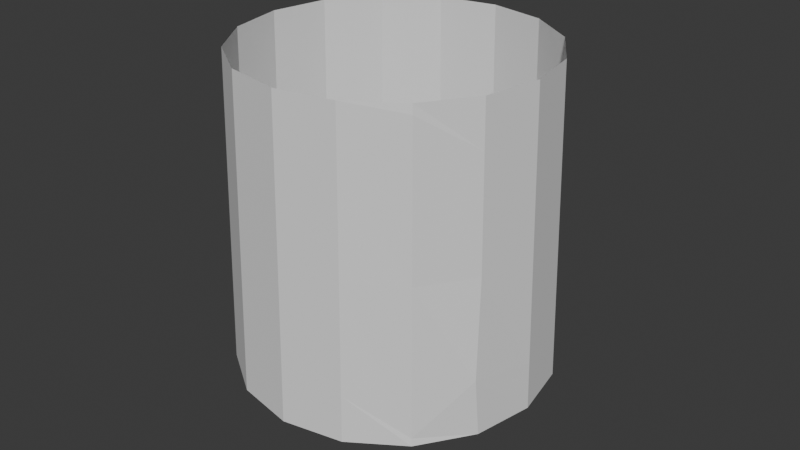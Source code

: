# Source: obj_treasureBox_esandiOnara_01111.blend  (saved by Blender 4.4.32; exported with 4.5.12 LTS)
import bpy
from mathutils import Matrix  # noqa: F401  (used for matrix-valued properties, if any)

bpy.ops.wm.read_factory_settings(use_empty=True)
scene = bpy.context.scene
scene.name = 'Scene'

# ---- collections
col_collection = bpy.data.collections.new('Collection'); scene.collection.children.link(col_collection)

# ---- world
world_world = bpy.data.worlds.new('World'); scene.world = world_world
world_world.use_nodes = True; world_world.node_tree.nodes.clear()
_N = world_world.node_tree.nodes; _L = world_world.node_tree.links
n0 = _N.new('ShaderNodeOutputWorld'); n0.name = 'World Output'; n0.location = (300, 300)
n1 = _N.new('ShaderNodeBackground'); n1.name = 'Background'; n1.location = (10, 300)
n1.inputs[0].default_value = (0.05088, 0.05088, 0.05088, 1.0)
_L.new(n1.outputs[0], n0.inputs[0])
n0.is_active_output = True
world_world.color = (0.05088, 0.05088, 0.05088)
world_world.sun_shadow_jitter_overblur = 0.0

# ---- meshes
me_circle = bpy.data.meshes.new('Circle')
me_circle.from_pydata([(0.0, 1.0, 0.0), (-0.3827, 0.9239, 0.0), (-0.7071, 0.7071, 0.0), (-0.9239, 0.3827, 0.0), (-1.0, 0.0, 0.0), (-0.9239, -0.3827, 0.0), (-0.7071, -0.7071, 0.0), (-0.3827, -0.9239, 0.0), (0.0, -1.0, 0.0), (0.3827, -0.9239, 0.0), (0.7071, -0.7071, 0.0), (0.9239, -0.3827, 0.0), (1.0, 0.0, 0.0), (0.9239, 0.3827, 0.0), (0.7071, 0.7071, 0.0), (0.3827, 0.9239, 0.0), (7.451e-10, 0.95, 2.0), (-0.3635, 0.8777, 2.0), (-0.6718, 0.6718, 2.0), (-0.8777, 0.3635, 2.0), (-0.95, -5.588e-10, 2.0), (-0.8777, -0.3635, 2.0), (-0.6718, -0.6718, 2.0), (-0.3635, -0.8777, 2.0), (7.451e-10, -0.95, 2.0), (0.3635, -0.8777, 2.0), (0.6718, -0.6718, 2.0), (0.8777, -0.3635, 2.0), (0.95, -5.588e-10, 2.0), (0.8777, 0.3635, 2.0), (0.6718, 0.6718, 2.0), (0.3635, 0.8777, 2.0), (0.975, -2.794e-10, 1.0), (0.9008, 0.3731, 1.0), (-0.9008, -0.3731, 1.0), (-0.6894, -0.6894, 1.0), (0.6894, 0.6894, 1.0), (-0.3731, -0.9008, 1.0), (0.3731, 0.9008, 1.0), (3.725e-10, -0.975, 1.0), (3.725e-10, 0.975, 1.0), (-0.3731, 0.9008, 1.0), (0.3731, -0.9008, 1.0), (-0.6894, 0.6894, 1.0), (0.6894, -0.6894, 1.0), (-0.9008, 0.3731, 1.0), (0.9008, -0.3731, 1.0), (-0.975, -2.794e-10, 1.0), (0.9573, -4.772e-10, 1.708), (-0.8844, -0.3663, 1.708), (6.363e-10, 0.9573, 1.708), (0.8844, 0.3663, 1.708), (-0.6769, -0.6769, 1.708), (0.6769, 0.6769, 1.708), (-0.3663, -0.8844, 1.708), (0.3663, 0.8844, 1.708), (6.363e-10, -0.9573, 1.708), (-0.3663, 0.8844, 1.708), (0.3663, -0.8844, 1.708), (-0.6769, 0.6769, 1.708), (0.6769, -0.6769, 1.943), (-0.8844, 0.3663, 1.708), (0.8844, -0.3663, 1.708), (-0.9573, -4.772e-10, 1.708), (0.9169, 0.3798, 0.3035), (-0.7017, -0.7017, 0.3035), (0.7017, 0.7017, 0.3035), (-0.3798, -0.9169, 0.3035), (0.3798, 0.9169, 0.3035), (1.131e-10, -0.9924, 0.3035), (-0.3798, 0.9169, 0.3035), (0.3798, -0.9169, 0.3035), (-0.7017, 0.7017, 0.3035), (0.7017, -0.7017, 0.04776), (-0.9169, 0.3798, 0.3035), (0.9169, -0.4148, 0.3724), (-0.9924, -8.48e-11, 0.3035), (0.9924, -8.48e-11, 0.3035), (-0.9169, -0.3798, 0.3035), (1.131e-10, 0.9924, 0.3035)], [], [(51, 48, 28, 29), (52, 49, 21, 22), (53, 51, 29, 30), (54, 52, 22, 23), (55, 53, 30, 31), (56, 54, 23, 24), (57, 50, 16, 17), (50, 55, 31, 16), (58, 56, 24, 25), (59, 57, 17, 18), (60, 58, 25, 26), (61, 59, 18, 19), (62, 60, 26, 27), (63, 61, 19, 20), (48, 62, 27, 28), (49, 63, 20, 21), (78, 76, 47, 34), (77, 75, 46, 32), (76, 74, 45, 47), (75, 73, 44, 46), (74, 72, 43, 45), (73, 71, 42, 44), (72, 70, 41, 43), (71, 69, 39, 42), (79, 68, 38, 40), (70, 79, 40, 41), (69, 67, 37, 39), (68, 66, 36, 38), (67, 65, 35, 37), (66, 64, 33, 36), (65, 78, 34, 35), (64, 77, 32, 33), (34, 47, 63, 49), (32, 46, 62, 48), (47, 45, 61, 63), (46, 44, 60, 62), (45, 43, 59, 61), (44, 42, 58, 60), (43, 41, 57, 59), (42, 39, 56, 58), (40, 38, 55, 50), (41, 40, 50, 57), (39, 37, 54, 56), (38, 36, 53, 55), (37, 35, 52, 54), (36, 33, 51, 53), (35, 34, 49, 52), (33, 32, 48, 51), (13, 12, 77, 64), (6, 5, 78, 65), (14, 13, 64, 66), (7, 6, 65, 67), (15, 14, 66, 68), (8, 7, 67, 69), (1, 0, 79, 70), (0, 15, 68, 79), (9, 8, 69, 71), (2, 1, 70, 72), (10, 9, 71, 73), (3, 2, 72, 74), (11, 10, 73, 75), (4, 3, 74, 76), (12, 11, 75, 77), (5, 4, 76, 78)])
_uv = me_circle.uv_layers.new(name='UVMap')
_uv.uv.foreach_set('vector', [0.0, 0.0, 0.0, 0.0, 0.0, 0.0, 0.0, 0.0, 0.0, 0.0, 0.0, 0.0, 0.0, 0.0, 0.0, 0.0, 0.0, 0.0, 0.0, 0.0, 0.0, 0.0, 0.0, 0.0, 0.0, 0.0, 0.0, 0.0, 0.0, 0.0, 0.0, 0.0, 0.0, 0.0, 0.0, 0.0, 0.0, 0.0, 0.0, 0.0, 0.0, 0.0, 0.0, 0.0, 0.0, 0.0, 0.0, 0.0, 0.0, 0.0, 0.0, 0.0, 0.0, 0.0, 0.0, 0.0, 0.0, 0.0, 0.0, 0.0, 0.0, 0.0, 0.0, 0.0, 0.0, 0.0, 0.0, 0.0, 0.0, 0.0, 0.0, 0.0, 0.0, 0.0, 0.0, 0.0, 0.0, 0.0, 0.0, 0.0, 0.0, 0.0, 0.0, 0.0, 0.0, 0.0, 0.0, 0.0, 0.0, 0.0, 0.0, 0.0, 0.0, 0.0, 0.0, 0.0, 0.0, 0.0, 0.0, 0.0, 0.0, 0.0, 0.0, 0.0, 0.0, 0.0, 0.0, 0.0, 0.0, 0.0, 0.0, 0.0, 0.0, 0.0, 0.0, 0.0, 0.0, 0.0, 0.0, 0.0, 0.0, 0.0, 0.0, 0.0, 0.0, 0.0, 0.0, 0.0, 0.0, 0.0, 0.0, 0.0, 0.0, 0.0, 0.0, 0.0, 0.0, 0.0, 0.0, 0.0, 0.0, 0.0, 0.0, 0.0, 0.0, 0.0, 0.0, 0.0, 0.0, 0.0, 0.0, 0.0, 0.0, 0.0, 0.0, 0.0, 0.0, 0.0, 0.0, 0.0, 0.0, 0.0, 0.0, 0.0, 0.0, 0.0, 0.0, 0.0, 0.0, 0.0, 0.0, 0.0, 0.0, 0.0, 0.0, 0.0, 0.0, 0.0, 0.0, 0.0, 0.0, 0.0, 0.0, 0.0, 0.0, 0.0, 0.0, 0.0, 0.0, 0.0, 0.0, 0.0, 0.0, 0.0, 0.0, 0.0, 0.0, 0.0, 0.0, 0.0, 0.0, 0.0, 0.0, 0.0, 0.0, 0.0, 0.0, 0.0, 0.0, 0.0, 0.0, 0.0, 0.0, 0.0, 0.0, 0.0, 0.0, 0.0, 0.0, 0.0, 0.0, 0.0, 0.0, 0.0, 0.0, 0.0, 0.0, 0.0, 0.0, 0.0, 0.0, 0.0, 0.0, 0.0, 0.0, 0.0, 0.0, 0.0, 0.0, 0.0, 0.0, 0.0, 0.0, 0.0, 0.0, 0.0, 0.0, 0.0, 0.0, 0.0, 0.0, 0.0, 0.0, 0.0, 0.0, 0.0, 0.0, 0.0, 0.0, 0.0, 0.0, 0.0, 0.0, 0.0, 0.0, 0.0, 0.0, 0.0, 0.0, 0.0, 0.0, 0.0, 0.0, 0.0, 0.0, 0.0, 0.0, 0.0, 0.0, 0.0, 0.0, 0.0, 0.0, 0.0, 0.0, 0.0, 0.0, 0.0, 0.0, 0.0, 0.0, 0.0, 0.0, 0.0, 0.0, 0.0, 0.0, 0.0, 0.0, 0.0, 0.0, 0.0, 0.0, 0.0, 0.0, 0.0, 0.0, 0.0, 0.0, 0.0, 0.0, 0.0, 0.0, 0.0, 0.0, 0.0, 0.0, 0.0, 0.0, 0.0, 0.0, 0.0, 0.0, 0.0, 0.0, 0.0, 0.0, 0.0, 0.0, 0.0, 0.0, 0.0, 0.0, 0.0, 0.0, 0.0, 0.0, 0.0, 0.0, 0.0, 0.0, 0.0, 0.0, 0.0, 0.0, 0.0, 0.0, 0.0, 0.0, 0.0, 0.0, 0.0, 0.0, 0.0, 0.0, 0.0, 0.0, 0.0, 0.0, 0.0, 0.0, 0.0, 0.0, 0.0, 0.0, 0.0, 0.0, 0.0, 0.0, 0.0, 0.0, 0.0, 0.0, 0.0, 0.0, 0.0, 0.0, 0.0, 0.0, 0.0, 0.0, 0.0, 0.0, 0.0, 0.0, 0.0, 0.0, 0.0, 0.0, 0.0, 0.0, 0.0, 0.0, 0.0, 0.0, 0.0, 0.0, 0.0, 0.0, 0.0, 0.0, 0.0, 0.0, 0.0, 0.0, 0.0, 0.0, 0.0, 0.0, 0.0, 0.0, 0.0, 0.0, 0.0, 0.0, 0.0, 0.0, 0.0, 0.0, 0.0, 0.0, 0.0, 0.0, 0.0, 0.0, 0.0, 0.0, 0.0, 0.0, 0.0, 0.0, 0.0, 0.0, 0.0, 0.0, 0.0, 0.0, 0.0, 0.0, 0.0, 0.0, 0.0, 0.0, 0.0, 0.0, 0.0, 0.0, 0.0, 0.0, 0.0, 0.0, 0.0, 0.0, 0.0, 0.0, 0.0, 0.0, 0.0, 0.0, 0.0, 0.0, 0.0, 0.0, 0.0, 0.0, 0.0, 0.0, 0.0, 0.0, 0.0, 0.0, 0.0, 0.0, 0.0, 0.0, 0.0, 0.0, 0.0, 0.0, 0.0, 0.0, 0.0, 0.0, 0.0, 0.0, 0.0, 0.0, 0.0, 0.0, 0.0, 0.0, 0.0, 0.0, 0.0, 0.0, 0.0, 0.0, 0.0, 0.0, 0.0, 0.0, 0.0, 0.0, 0.0, 0.0, 0.0, 0.0, 0.0, 0.0, 0.0, 0.0, 0.0])
me_circle.update()
me_circle_001 = bpy.data.meshes.new('Circle.001')
me_circle_001.from_pydata([(-0.4035, 0.6913, -0.01944), (-0.9338, 0.4717, -0.01944), (-1.153, -0.05866, -0.01944), (-0.9338, -0.589, -0.01944), (-0.4035, -0.8087, -0.01944), (0.1269, -0.589, -0.01944), (0.3465, -0.05866, -0.01944), (0.1269, 0.4717, -0.01944)], [(1, 0), (2, 1), (3, 2), (4, 3), (5, 4), (6, 5), (7, 6), (0, 7)], [])
_uv = me_circle_001.uv_layers.new(name='UVMap')
_uv.uv.foreach_set('vector', [])
me_circle_001.update()

# ---- objects
ob_circle = bpy.data.objects.new('Circle', me_circle)
ob_circle_001 = bpy.data.objects.new('Circle.001', me_circle_001)

# ---- transforms, parenting, visibility, modifiers, constraints
ob_circle.location = (-1.006, 0.5346, 0.0)
ob_circle_001.location = (0.1382, -0.03315, 1.08)
ob_circle_001.rotation_euler = (1.571, -0.0, 0.7854)

# ---- collection membership
col_collection.objects.link(ob_circle)
col_collection.objects.link(ob_circle_001)

# ---- scene / render settings (as saved in the file)
scene.frame_start = 1; scene.frame_end = 250; scene.frame_set(1)
scene.render.engine = 'BLENDER_EEVEE_NEXT'
bpy.context.view_layer.update()

# ---- added for rendering (the .blend has no active camera and no usable light): camera, sun
cam_auto = bpy.data.cameras.new('AutoCamera')
cam_auto.lens = 50.0
cam_auto.sensor_width = 36.0
cam_auto.clip_end = 1000.0
ob_auto_camera = bpy.data.objects.new('AutoCamera', cam_auto)
scene.collection.objects.link(ob_auto_camera)
ob_auto_camera.location = (2.79578, -3.98692, 3.89114)
ob_auto_camera.rotation_euler = (1.09748, -7.21219e-08, 0.694738)
scene.camera = ob_auto_camera
light_auto_sun = bpy.data.lights.new('AutoSun', 'SUN')
light_auto_sun.energy = 3.0
light_auto_sun.angle = 0.0523599
ob_auto_sun = bpy.data.objects.new('AutoSun', light_auto_sun)
scene.collection.objects.link(ob_auto_sun)
ob_auto_sun.rotation_euler = (0.872665, 0.174533, 0.523599)
bpy.context.view_layer.update()
